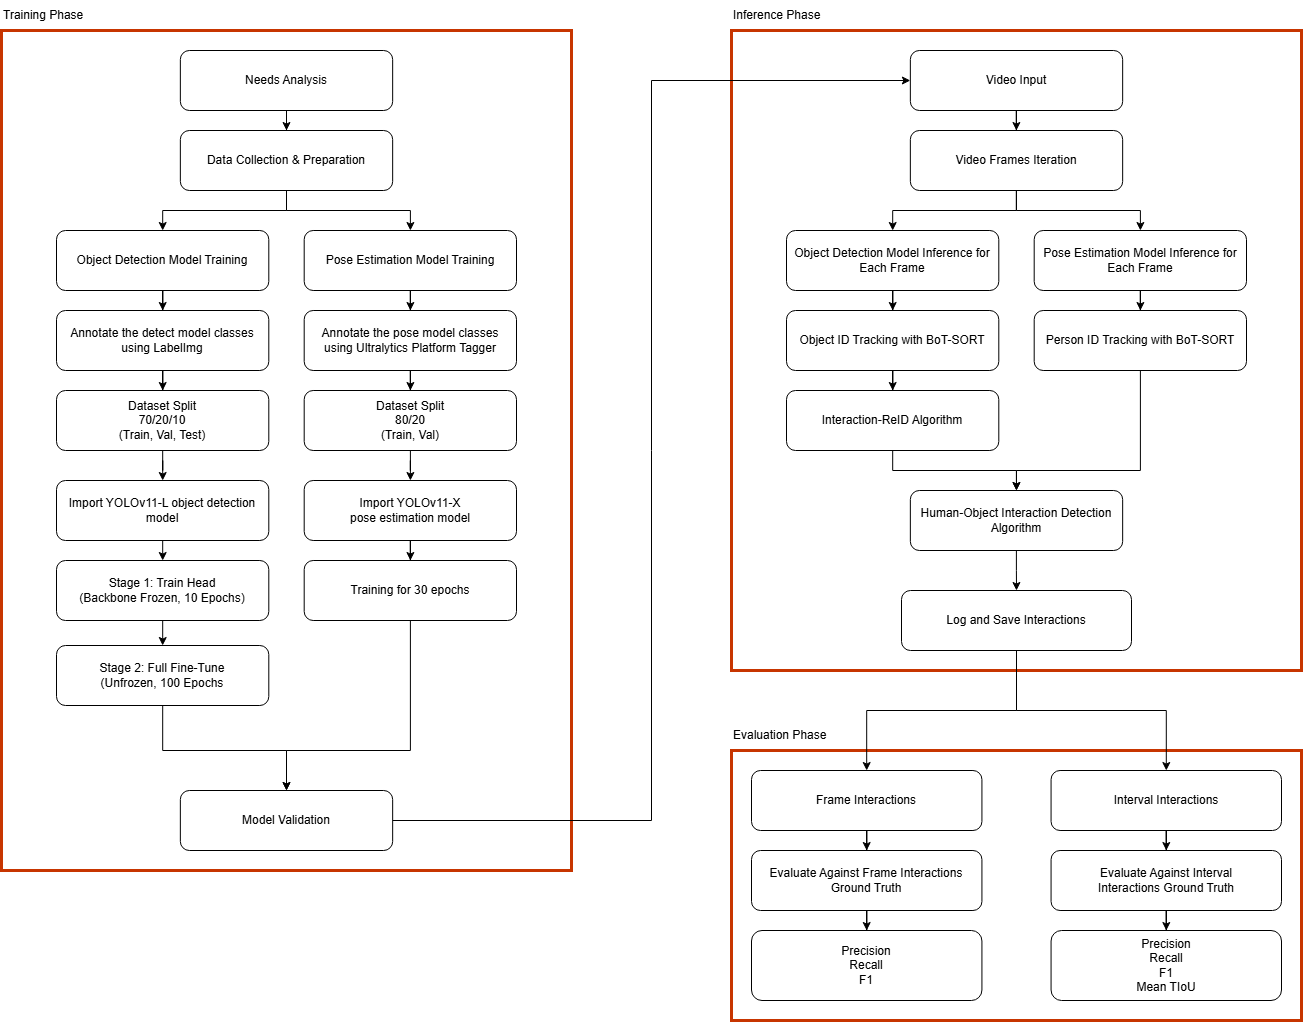

The diagram above was exported from draw.io. Its source (the exported page's mxGraphModel, read from the mxfile embedded in the PNG):
<mxGraphModel dx="3524" dy="1639" grid="1" gridSize="10" guides="1" tooltips="1" connect="1" arrows="1" fold="1" page="1" pageScale="1" pageWidth="827" pageHeight="1169" math="0" shadow="0">
  <root>
    <mxCell id="0" />
    <mxCell id="1" parent="0" />
    <mxCell id="Voog2cKHiejXABYldX-4-10" parent="1" style="rounded=0;whiteSpace=wrap;html=1;fillColor=none;fontColor=#000000;strokeColor=#C73500;strokeWidth=3;" value="" vertex="1">
      <mxGeometry height="840" width="570" x="-210" y="160" as="geometry" />
    </mxCell>
    <mxCell id="Voog2cKHiejXABYldX-4-14" parent="1" style="rounded=0;whiteSpace=wrap;html=1;fillColor=none;fontColor=#000000;strokeColor=#C73500;strokeWidth=3;" value="" vertex="1">
      <mxGeometry height="640" width="570" x="520" y="160" as="geometry" />
    </mxCell>
    <mxCell id="Voog2cKHiejXABYldX-4-15" parent="1" style="rounded=0;whiteSpace=wrap;html=1;fillColor=none;fontColor=#000000;strokeColor=#C73500;strokeWidth=3;" value="" vertex="1">
      <mxGeometry height="270" width="570" x="520" y="880" as="geometry" />
    </mxCell>
    <mxCell id="Voog2cKHiejXABYldX-4-5" connectable="0" parent="1" style="group" value="" vertex="1">
      <mxGeometry height="230" width="530" x="540" y="900" as="geometry" />
    </mxCell>
    <mxCell id="XuJx6CXe3UdbZzlOF3R0-68" edge="1" parent="Voog2cKHiejXABYldX-4-5" source="XuJx6CXe3UdbZzlOF3R0-60" style="edgeStyle=orthogonalEdgeStyle;rounded=0;orthogonalLoop=1;jettySize=auto;html=1;" target="XuJx6CXe3UdbZzlOF3R0-64">
      <mxGeometry relative="1" as="geometry" />
    </mxCell>
    <mxCell id="XuJx6CXe3UdbZzlOF3R0-60" parent="Voog2cKHiejXABYldX-4-5" style="rounded=1;whiteSpace=wrap;html=1;" value="Frame Interactions" vertex="1">
      <mxGeometry height="60" width="230.43478260869566" as="geometry" />
    </mxCell>
    <mxCell id="XuJx6CXe3UdbZzlOF3R0-70" edge="1" parent="Voog2cKHiejXABYldX-4-5" source="XuJx6CXe3UdbZzlOF3R0-61" style="edgeStyle=orthogonalEdgeStyle;rounded=0;orthogonalLoop=1;jettySize=auto;html=1;" target="XuJx6CXe3UdbZzlOF3R0-65">
      <mxGeometry relative="1" as="geometry" />
    </mxCell>
    <mxCell id="XuJx6CXe3UdbZzlOF3R0-61" parent="Voog2cKHiejXABYldX-4-5" style="rounded=1;whiteSpace=wrap;html=1;" value="Interval Interactions" vertex="1">
      <mxGeometry height="60" width="230.43478260869566" x="299.5652173913043" as="geometry" />
    </mxCell>
    <mxCell id="XuJx6CXe3UdbZzlOF3R0-69" edge="1" parent="Voog2cKHiejXABYldX-4-5" source="XuJx6CXe3UdbZzlOF3R0-64" style="edgeStyle=orthogonalEdgeStyle;rounded=0;orthogonalLoop=1;jettySize=auto;html=1;" target="XuJx6CXe3UdbZzlOF3R0-66">
      <mxGeometry relative="1" as="geometry" />
    </mxCell>
    <mxCell id="XuJx6CXe3UdbZzlOF3R0-64" parent="Voog2cKHiejXABYldX-4-5" style="rounded=1;whiteSpace=wrap;html=1;" value="Evaluate Against Frame Interactions Ground Truth" vertex="1">
      <mxGeometry height="60" width="230.43478260869566" y="80" as="geometry" />
    </mxCell>
    <mxCell id="XuJx6CXe3UdbZzlOF3R0-71" edge="1" parent="Voog2cKHiejXABYldX-4-5" source="XuJx6CXe3UdbZzlOF3R0-65" style="edgeStyle=orthogonalEdgeStyle;rounded=0;orthogonalLoop=1;jettySize=auto;html=1;" target="XuJx6CXe3UdbZzlOF3R0-67">
      <mxGeometry relative="1" as="geometry" />
    </mxCell>
    <mxCell id="XuJx6CXe3UdbZzlOF3R0-65" parent="Voog2cKHiejXABYldX-4-5" style="rounded=1;whiteSpace=wrap;html=1;" value="Evaluate Against Interval Interactions&amp;nbsp;Ground Truth" vertex="1">
      <mxGeometry height="60" width="230.43478260869566" x="299.5652173913043" y="80" as="geometry" />
    </mxCell>
    <mxCell id="XuJx6CXe3UdbZzlOF3R0-66" parent="Voog2cKHiejXABYldX-4-5" style="rounded=1;whiteSpace=wrap;html=1;" value="Precision&lt;div&gt;Recall&lt;/div&gt;&lt;div&gt;F1&lt;/div&gt;" vertex="1">
      <mxGeometry height="70" width="230.43478260869566" y="160" as="geometry" />
    </mxCell>
    <mxCell id="XuJx6CXe3UdbZzlOF3R0-67" parent="Voog2cKHiejXABYldX-4-5" style="rounded=1;whiteSpace=wrap;html=1;" value="Precision&lt;div&gt;Recall&lt;/div&gt;&lt;div&gt;F1&lt;/div&gt;&lt;div&gt;Mean TIoU&lt;/div&gt;" vertex="1">
      <mxGeometry height="70" width="230.43478260869566" x="299.5652173913043" y="160" as="geometry" />
    </mxCell>
    <mxCell id="Voog2cKHiejXABYldX-4-13" connectable="0" parent="1" style="group" value="" vertex="1">
      <mxGeometry height="600" width="460" x="575" y="180" as="geometry" />
    </mxCell>
    <mxCell id="XuJx6CXe3UdbZzlOF3R0-50" edge="1" parent="Voog2cKHiejXABYldX-4-13" source="XuJx6CXe3UdbZzlOF3R0-25" style="edgeStyle=orthogonalEdgeStyle;rounded=0;orthogonalLoop=1;jettySize=auto;html=1;" target="XuJx6CXe3UdbZzlOF3R0-26">
      <mxGeometry relative="1" as="geometry" />
    </mxCell>
    <mxCell id="XuJx6CXe3UdbZzlOF3R0-25" parent="Voog2cKHiejXABYldX-4-13" style="rounded=1;whiteSpace=wrap;html=1;" value="Video Input" vertex="1">
      <mxGeometry height="60" width="212.3076923076923" x="123.84615384615381" as="geometry" />
    </mxCell>
    <mxCell id="XuJx6CXe3UdbZzlOF3R0-29" edge="1" parent="Voog2cKHiejXABYldX-4-13" source="XuJx6CXe3UdbZzlOF3R0-26" style="edgeStyle=orthogonalEdgeStyle;rounded=0;orthogonalLoop=1;jettySize=auto;html=1;" target="XuJx6CXe3UdbZzlOF3R0-27">
      <mxGeometry relative="1" as="geometry" />
    </mxCell>
    <mxCell id="XuJx6CXe3UdbZzlOF3R0-30" edge="1" parent="Voog2cKHiejXABYldX-4-13" source="XuJx6CXe3UdbZzlOF3R0-26" style="edgeStyle=orthogonalEdgeStyle;rounded=0;orthogonalLoop=1;jettySize=auto;html=1;" target="XuJx6CXe3UdbZzlOF3R0-28">
      <mxGeometry relative="1" as="geometry" />
    </mxCell>
    <mxCell id="XuJx6CXe3UdbZzlOF3R0-26" parent="Voog2cKHiejXABYldX-4-13" style="rounded=1;whiteSpace=wrap;html=1;" value="Video Frames Iteration" vertex="1">
      <mxGeometry height="60" width="212.3076923076923" x="123.84615384615381" y="80" as="geometry" />
    </mxCell>
    <mxCell id="XuJx6CXe3UdbZzlOF3R0-36" edge="1" parent="Voog2cKHiejXABYldX-4-13" source="XuJx6CXe3UdbZzlOF3R0-27" style="edgeStyle=orthogonalEdgeStyle;rounded=0;orthogonalLoop=1;jettySize=auto;html=1;" target="XuJx6CXe3UdbZzlOF3R0-32">
      <mxGeometry relative="1" as="geometry" />
    </mxCell>
    <mxCell id="XuJx6CXe3UdbZzlOF3R0-27" parent="Voog2cKHiejXABYldX-4-13" style="rounded=1;whiteSpace=wrap;html=1;" value="Object Detection Model Inference for Each Frame" vertex="1">
      <mxGeometry height="60" width="212.3076923076923" y="180" as="geometry" />
    </mxCell>
    <mxCell id="XuJx6CXe3UdbZzlOF3R0-37" edge="1" parent="Voog2cKHiejXABYldX-4-13" source="XuJx6CXe3UdbZzlOF3R0-28" style="edgeStyle=orthogonalEdgeStyle;rounded=0;orthogonalLoop=1;jettySize=auto;html=1;" target="XuJx6CXe3UdbZzlOF3R0-31">
      <mxGeometry relative="1" as="geometry" />
    </mxCell>
    <mxCell id="XuJx6CXe3UdbZzlOF3R0-28" parent="Voog2cKHiejXABYldX-4-13" style="rounded=1;whiteSpace=wrap;html=1;" value="Pose Estimation Model Inference for Each Frame" vertex="1">
      <mxGeometry height="60" width="212.3076923076923" x="247.69230769230762" y="180" as="geometry" />
    </mxCell>
    <mxCell id="XuJx6CXe3UdbZzlOF3R0-55" edge="1" parent="Voog2cKHiejXABYldX-4-13" source="XuJx6CXe3UdbZzlOF3R0-31" style="edgeStyle=orthogonalEdgeStyle;rounded=0;orthogonalLoop=1;jettySize=auto;html=1;" target="XuJx6CXe3UdbZzlOF3R0-34">
      <mxGeometry relative="1" as="geometry">
        <Array as="points">
          <mxPoint x="353.8461538461538" y="420" />
          <mxPoint x="230" y="420" />
        </Array>
      </mxGeometry>
    </mxCell>
    <mxCell id="XuJx6CXe3UdbZzlOF3R0-31" parent="Voog2cKHiejXABYldX-4-13" style="rounded=1;whiteSpace=wrap;html=1;" value="Person ID Tracking with BoT-SORT" vertex="1">
      <mxGeometry height="60" width="212.3076923076923" x="247.69230769230762" y="260" as="geometry" />
    </mxCell>
    <mxCell id="XuJx6CXe3UdbZzlOF3R0-38" edge="1" parent="Voog2cKHiejXABYldX-4-13" source="XuJx6CXe3UdbZzlOF3R0-32" style="edgeStyle=orthogonalEdgeStyle;rounded=0;orthogonalLoop=1;jettySize=auto;html=1;" target="XuJx6CXe3UdbZzlOF3R0-35">
      <mxGeometry relative="1" as="geometry" />
    </mxCell>
    <mxCell id="XuJx6CXe3UdbZzlOF3R0-32" parent="Voog2cKHiejXABYldX-4-13" style="rounded=1;whiteSpace=wrap;html=1;" value="Object ID Tracking with BoT-SORT" vertex="1">
      <mxGeometry height="60" width="212.3076923076923" y="260" as="geometry" />
    </mxCell>
    <mxCell id="XuJx6CXe3UdbZzlOF3R0-33" parent="Voog2cKHiejXABYldX-4-13" style="rounded=1;whiteSpace=wrap;html=1;" value="Log and Save Interactions" vertex="1">
      <mxGeometry height="60" width="230" x="114.9961538461539" y="540" as="geometry" />
    </mxCell>
    <mxCell id="XuJx6CXe3UdbZzlOF3R0-56" edge="1" parent="Voog2cKHiejXABYldX-4-13" source="XuJx6CXe3UdbZzlOF3R0-34" style="edgeStyle=orthogonalEdgeStyle;rounded=0;orthogonalLoop=1;jettySize=auto;html=1;" target="XuJx6CXe3UdbZzlOF3R0-33">
      <mxGeometry relative="1" as="geometry" />
    </mxCell>
    <mxCell id="XuJx6CXe3UdbZzlOF3R0-34" parent="Voog2cKHiejXABYldX-4-13" style="rounded=1;whiteSpace=wrap;html=1;" value="Human-Object Interaction Detection Algorithm" vertex="1">
      <mxGeometry height="60" width="212.3076923076923" x="123.84615384615381" y="440" as="geometry" />
    </mxCell>
    <mxCell id="XuJx6CXe3UdbZzlOF3R0-54" edge="1" parent="Voog2cKHiejXABYldX-4-13" source="XuJx6CXe3UdbZzlOF3R0-35" style="edgeStyle=orthogonalEdgeStyle;rounded=0;orthogonalLoop=1;jettySize=auto;html=1;" target="XuJx6CXe3UdbZzlOF3R0-34">
      <mxGeometry relative="1" as="geometry" />
    </mxCell>
    <mxCell id="XuJx6CXe3UdbZzlOF3R0-35" parent="Voog2cKHiejXABYldX-4-13" style="rounded=1;whiteSpace=wrap;html=1;" value="Interaction-ReID Algorithm" vertex="1">
      <mxGeometry height="60" width="212.3076923076923" y="340" as="geometry" />
    </mxCell>
    <mxCell id="Voog2cKHiejXABYldX-4-17" edge="1" parent="1" source="XuJx6CXe3UdbZzlOF3R0-33" style="edgeStyle=orthogonalEdgeStyle;rounded=0;orthogonalLoop=1;jettySize=auto;html=1;defaultLabelBackgroundColor=gap;" target="XuJx6CXe3UdbZzlOF3R0-60">
      <mxGeometry relative="1" as="geometry" />
    </mxCell>
    <mxCell id="Voog2cKHiejXABYldX-4-18" edge="1" parent="1" source="XuJx6CXe3UdbZzlOF3R0-33" style="edgeStyle=orthogonalEdgeStyle;rounded=0;orthogonalLoop=1;jettySize=auto;html=1;defaultLabelBackgroundColor=gap;" target="XuJx6CXe3UdbZzlOF3R0-61">
      <mxGeometry relative="1" as="geometry" />
    </mxCell>
    <mxCell id="Voog2cKHiejXABYldX-4-20" edge="1" parent="1" source="XuJx6CXe3UdbZzlOF3R0-46" style="edgeStyle=orthogonalEdgeStyle;rounded=0;orthogonalLoop=1;jettySize=auto;html=1;entryX=0;entryY=0.5;entryDx=0;entryDy=0;defaultLabelBackgroundColor=gap;" target="XuJx6CXe3UdbZzlOF3R0-25">
      <mxGeometry relative="1" as="geometry" />
    </mxCell>
    <mxCell id="Voog2cKHiejXABYldX-4-21" parent="1" style="text;html=1;whiteSpace=wrap;strokeColor=none;fillColor=none;align=left;verticalAlign=middle;rounded=0;" value="Training Phase" vertex="1">
      <mxGeometry height="30" width="178.85" x="-210" y="130" as="geometry" />
    </mxCell>
    <mxCell id="Voog2cKHiejXABYldX-4-22" parent="1" style="text;html=1;whiteSpace=wrap;strokeColor=none;fillColor=none;align=left;verticalAlign=middle;rounded=0;" value="Inference Phase" vertex="1">
      <mxGeometry height="30" width="170" x="520" y="130" as="geometry" />
    </mxCell>
    <mxCell id="Voog2cKHiejXABYldX-4-23" parent="1" style="text;html=1;whiteSpace=wrap;strokeColor=none;fillColor=none;align=left;verticalAlign=middle;rounded=0;" value="Evaluation Phase" vertex="1">
      <mxGeometry height="30" width="170" x="520" y="850" as="geometry" />
    </mxCell>
    <mxCell id="XuJx6CXe3UdbZzlOF3R0-46" parent="1" style="rounded=1;whiteSpace=wrap;html=1;" value="Model Validation" vertex="1">
      <mxGeometry height="60" width="212.3076923076923" x="-31.15384615384616" y="920" as="geometry" />
    </mxCell>
    <mxCell id="XuJx6CXe3UdbZzlOF3R0-1" parent="1" style="rounded=1;whiteSpace=wrap;html=1;" value="Needs Analysis" vertex="1">
      <mxGeometry height="60" width="212.3076923076923" x="-31.15384615384616" y="180" as="geometry" />
    </mxCell>
    <mxCell id="XuJx6CXe3UdbZzlOF3R0-2" parent="1" style="rounded=1;whiteSpace=wrap;html=1;" value="Data Collection &amp;amp; Preparation" vertex="1">
      <mxGeometry height="60" width="212.3076923076923" x="-31.15384615384616" y="260" as="geometry" />
    </mxCell>
    <mxCell id="XuJx6CXe3UdbZzlOF3R0-4" parent="1" style="rounded=1;whiteSpace=wrap;html=1;" value="Object Detection Model Training" vertex="1">
      <mxGeometry height="60" width="212.3076923076923" x="-155" y="360" as="geometry" />
    </mxCell>
    <mxCell id="XuJx6CXe3UdbZzlOF3R0-5" parent="1" style="rounded=1;whiteSpace=wrap;html=1;" value="Pose Estimation Model Training" vertex="1">
      <mxGeometry height="60" width="212.3076923076923" x="92.69230769230768" y="360" as="geometry" />
    </mxCell>
    <mxCell id="XuJx6CXe3UdbZzlOF3R0-8" parent="1" style="rounded=1;whiteSpace=wrap;html=1;" value="Dataset Split&lt;div&gt;70/20/10&lt;/div&gt;&lt;div&gt;(Train, Val, Test)&lt;/div&gt;" vertex="1">
      <mxGeometry height="60" width="212.3076923076923" x="-155" y="520" as="geometry" />
    </mxCell>
    <mxCell id="XuJx6CXe3UdbZzlOF3R0-9" parent="1" style="rounded=1;whiteSpace=wrap;html=1;" value="Dataset Split&lt;div&gt;80/20&lt;/div&gt;&lt;div&gt;(Train, Val)&lt;/div&gt;" vertex="1">
      <mxGeometry height="60" width="212.3076923076923" x="92.69230769230768" y="520" as="geometry" />
    </mxCell>
    <mxCell id="XuJx6CXe3UdbZzlOF3R0-10" parent="1" style="rounded=1;whiteSpace=wrap;html=1;" value="Annotate the detect model classes using LabelImg" vertex="1">
      <mxGeometry height="60" width="212.3076923076923" x="-155" y="440" as="geometry" />
    </mxCell>
    <mxCell id="XuJx6CXe3UdbZzlOF3R0-11" parent="1" style="rounded=1;whiteSpace=wrap;html=1;" value="Annotate the pose model classes using&amp;nbsp;Ultralytics Platform Tagger" vertex="1">
      <mxGeometry height="60" width="212.3076923076923" x="92.69230769230768" y="440" as="geometry" />
    </mxCell>
    <mxCell id="Voog2cKHiejXABYldX-4-26" edge="1" parent="1" source="XuJx6CXe3UdbZzlOF3R0-17" style="edgeStyle=orthogonalEdgeStyle;rounded=0;orthogonalLoop=1;jettySize=auto;html=1;entryX=0.5;entryY=0;entryDx=0;entryDy=0;defaultLabelBackgroundColor=gap;" target="Voog2cKHiejXABYldX-4-24">
      <mxGeometry relative="1" as="geometry" />
    </mxCell>
    <mxCell id="XuJx6CXe3UdbZzlOF3R0-17" parent="1" style="rounded=1;whiteSpace=wrap;html=1;" value="Import YOLOv11-L object detection model" vertex="1">
      <mxGeometry height="60" width="212.3076923076923" x="-155" y="610" as="geometry" />
    </mxCell>
    <mxCell id="XuJx6CXe3UdbZzlOF3R0-18" parent="1" style="rounded=1;whiteSpace=wrap;html=1;" value="Import YOLOv11-X&lt;div&gt;pose estimation model&lt;/div&gt;" vertex="1">
      <mxGeometry height="60" width="212.3076923076923" x="92.69230769230768" y="610" as="geometry" />
    </mxCell>
    <mxCell id="Voog2cKHiejXABYldX-4-30" edge="1" parent="1" source="XuJx6CXe3UdbZzlOF3R0-20" style="edgeStyle=orthogonalEdgeStyle;rounded=0;orthogonalLoop=1;jettySize=auto;html=1;entryX=0.5;entryY=0;entryDx=0;entryDy=0;defaultLabelBackgroundColor=gap;" target="XuJx6CXe3UdbZzlOF3R0-46">
      <mxGeometry relative="1" as="geometry">
        <Array as="points">
          <mxPoint x="198.9" y="880" />
          <mxPoint x="75" y="880" />
        </Array>
      </mxGeometry>
    </mxCell>
    <mxCell id="XuJx6CXe3UdbZzlOF3R0-20" parent="1" style="rounded=1;whiteSpace=wrap;html=1;" value="Training for 30 epochs" vertex="1">
      <mxGeometry height="60" width="212.3076923076923" x="92.69230769230768" y="690" as="geometry" />
    </mxCell>
    <mxCell id="XuJx6CXe3UdbZzlOF3R0-3" edge="1" parent="1" source="XuJx6CXe3UdbZzlOF3R0-1" style="edgeStyle=orthogonalEdgeStyle;rounded=0;orthogonalLoop=1;jettySize=auto;html=1;" target="XuJx6CXe3UdbZzlOF3R0-2">
      <mxGeometry relative="1" as="geometry" />
    </mxCell>
    <mxCell id="XuJx6CXe3UdbZzlOF3R0-7" edge="1" parent="1" source="XuJx6CXe3UdbZzlOF3R0-2" style="edgeStyle=orthogonalEdgeStyle;rounded=0;orthogonalLoop=1;jettySize=auto;html=1;" target="XuJx6CXe3UdbZzlOF3R0-4">
      <mxGeometry relative="1" as="geometry" />
    </mxCell>
    <mxCell id="XuJx6CXe3UdbZzlOF3R0-6" edge="1" parent="1" source="XuJx6CXe3UdbZzlOF3R0-2" style="edgeStyle=orthogonalEdgeStyle;rounded=0;orthogonalLoop=1;jettySize=auto;html=1;" target="XuJx6CXe3UdbZzlOF3R0-5">
      <mxGeometry relative="1" as="geometry" />
    </mxCell>
    <mxCell id="XuJx6CXe3UdbZzlOF3R0-15" edge="1" parent="1" source="XuJx6CXe3UdbZzlOF3R0-4" style="edgeStyle=orthogonalEdgeStyle;rounded=0;orthogonalLoop=1;jettySize=auto;html=1;" target="XuJx6CXe3UdbZzlOF3R0-10">
      <mxGeometry relative="1" as="geometry" />
    </mxCell>
    <mxCell id="XuJx6CXe3UdbZzlOF3R0-16" edge="1" parent="1" source="XuJx6CXe3UdbZzlOF3R0-10" style="edgeStyle=orthogonalEdgeStyle;rounded=0;orthogonalLoop=1;jettySize=auto;html=1;" target="XuJx6CXe3UdbZzlOF3R0-8">
      <mxGeometry relative="1" as="geometry" />
    </mxCell>
    <mxCell id="XuJx6CXe3UdbZzlOF3R0-13" edge="1" parent="1" source="XuJx6CXe3UdbZzlOF3R0-5" style="edgeStyle=orthogonalEdgeStyle;rounded=0;orthogonalLoop=1;jettySize=auto;html=1;" target="XuJx6CXe3UdbZzlOF3R0-11">
      <mxGeometry relative="1" as="geometry" />
    </mxCell>
    <mxCell id="XuJx6CXe3UdbZzlOF3R0-14" edge="1" parent="1" source="XuJx6CXe3UdbZzlOF3R0-11" style="edgeStyle=orthogonalEdgeStyle;rounded=0;orthogonalLoop=1;jettySize=auto;html=1;" target="XuJx6CXe3UdbZzlOF3R0-9">
      <mxGeometry relative="1" as="geometry" />
    </mxCell>
    <mxCell id="XuJx6CXe3UdbZzlOF3R0-22" edge="1" parent="1" source="XuJx6CXe3UdbZzlOF3R0-8" style="edgeStyle=orthogonalEdgeStyle;rounded=0;orthogonalLoop=1;jettySize=auto;html=1;" target="XuJx6CXe3UdbZzlOF3R0-17">
      <mxGeometry relative="1" as="geometry" />
    </mxCell>
    <mxCell id="XuJx6CXe3UdbZzlOF3R0-21" edge="1" parent="1" source="XuJx6CXe3UdbZzlOF3R0-9" style="edgeStyle=orthogonalEdgeStyle;rounded=0;orthogonalLoop=1;jettySize=auto;html=1;" target="XuJx6CXe3UdbZzlOF3R0-18">
      <mxGeometry relative="1" as="geometry" />
    </mxCell>
    <mxCell id="XuJx6CXe3UdbZzlOF3R0-24" edge="1" parent="1" source="XuJx6CXe3UdbZzlOF3R0-18" style="edgeStyle=orthogonalEdgeStyle;rounded=0;orthogonalLoop=1;jettySize=auto;html=1;" target="XuJx6CXe3UdbZzlOF3R0-20">
      <mxGeometry relative="1" as="geometry" />
    </mxCell>
    <mxCell id="Voog2cKHiejXABYldX-4-27" edge="1" parent="1" source="Voog2cKHiejXABYldX-4-24" style="edgeStyle=orthogonalEdgeStyle;rounded=0;orthogonalLoop=1;jettySize=auto;html=1;entryX=0.5;entryY=0;entryDx=0;entryDy=0;defaultLabelBackgroundColor=gap;" target="Voog2cKHiejXABYldX-4-25">
      <mxGeometry relative="1" as="geometry" />
    </mxCell>
    <mxCell id="Voog2cKHiejXABYldX-4-24" parent="1" style="rounded=1;whiteSpace=wrap;html=1;" value="&lt;div&gt;Stage 1: Train Head&lt;/div&gt;&lt;div&gt;(Backbone Frozen, 10 Epochs)&lt;/div&gt;" vertex="1">
      <mxGeometry height="60" width="212.3076923076923" x="-155" y="690" as="geometry" />
    </mxCell>
    <mxCell id="Voog2cKHiejXABYldX-4-29" edge="1" parent="1" source="Voog2cKHiejXABYldX-4-25" style="edgeStyle=orthogonalEdgeStyle;rounded=0;orthogonalLoop=1;jettySize=auto;html=1;entryX=0.5;entryY=0;entryDx=0;entryDy=0;defaultLabelBackgroundColor=gap;" target="XuJx6CXe3UdbZzlOF3R0-46">
      <mxGeometry relative="1" as="geometry">
        <Array as="points">
          <mxPoint x="-48.8" y="880" />
          <mxPoint x="75" y="880" />
        </Array>
      </mxGeometry>
    </mxCell>
    <mxCell id="Voog2cKHiejXABYldX-4-25" parent="1" style="rounded=1;whiteSpace=wrap;html=1;" value="Stage 2: Full Fine-Tune&lt;div&gt;(Unfrozen, 100 Epochs&lt;/div&gt;" vertex="1">
      <mxGeometry height="60" width="212.3076923076923" x="-155" y="775" as="geometry" />
    </mxCell>
  </root>
</mxGraphModel>